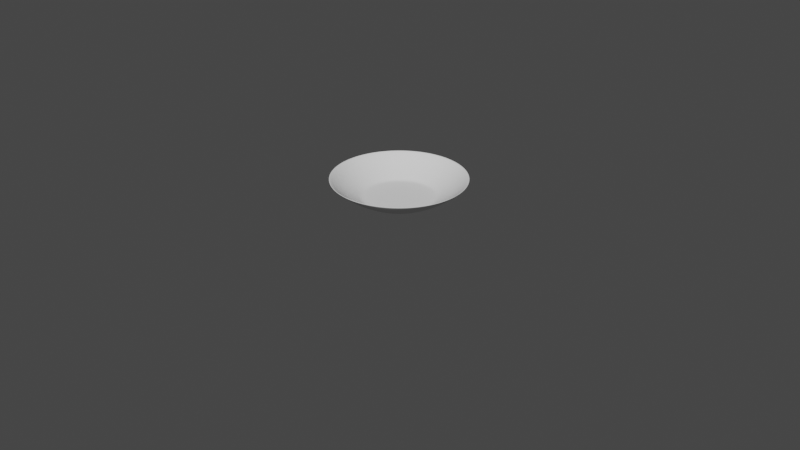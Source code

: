 # Source: Plato.blend  (saved by Blender 3.6.11; exported with 4.5.12 LTS)
import bpy
from mathutils import Matrix  # noqa: F401  (used for matrix-valued properties, if any)

bpy.ops.wm.read_factory_settings(use_empty=True)
scene = bpy.context.scene
scene.name = 'Scene'

# ---- collections
col_collection = bpy.data.collections.new('Collection'); scene.collection.children.link(col_collection)

# ---- world
world_world = bpy.data.worlds.new('World'); scene.world = world_world
world_world.use_nodes = True; world_world.node_tree.nodes.clear()
_N = world_world.node_tree.nodes; _L = world_world.node_tree.links
n0 = _N.new('ShaderNodeOutputWorld'); n0.name = 'World Output'; n0.location = (300, 300)
n1 = _N.new('ShaderNodeBackground'); n1.name = 'Background'; n1.location = (10, 300)
n1.inputs[0].default_value = (0.05088, 0.05088, 0.05088, 1.0)
_L.new(n1.outputs[0], n0.inputs[0])
n0.is_active_output = True
world_world.color = (0.05088, 0.05088, 0.05088)
world_world.use_sun_shadow = False
world_world.sun_shadow_jitter_overblur = 0.0

# ---- cameras
cam_camera = bpy.data.cameras.new('Camera')
cam_camera.clip_end = 100.0
cam_camera.ortho_scale = 7.314

# ---- meshes
me_esfera = bpy.data.meshes.new('Esfera')
me_esfera.from_pydata([(0.1379, 0.6935, -0.7071), (0.1084, 0.5449, -0.8315), (0.008211, 0.04127, -0.9239), (0.2706, 0.6533, -0.7071), (0.2126, 0.5133, -0.8315), (0.0161, 0.03888, -0.9239), (0.3928, 0.5879, -0.7071), (0.3087, 0.4619, -0.8315), (0.02338, 0.03499, -0.9239), (0.5, 0.5, -0.7071), (0.3928, 0.3928, -0.8315), (0.02976, 0.02976, -0.9239), (0.5879, 0.3928, -0.7071), (0.4619, 0.3087, -0.8315), (0.03499, 0.02338, -0.9239), (0.6533, 0.2706, -0.7071), (0.5133, 0.2126, -0.8315), (0.03888, 0.0161, -0.9239), (0.6935, 0.1379, -0.7071), (0.5449, 0.1084, -0.8315), (0.04127, 0.00821, -0.9239), (0.7071, 1.49e-08, -0.7071), (0.5556, -5.215e-08, -0.8315), (0.04208, -2.235e-08, -0.9239), (0.6935, -0.1379, -0.7071), (0.5449, -0.1084, -0.8315), (0.04127, -0.00821, -0.9239), (0.6533, -0.2706, -0.7071), (0.5133, -0.2126, -0.8315), (0.03888, -0.0161, -0.9239), (0.5879, -0.3928, -0.7071), (0.4619, -0.3087, -0.8315), (0.03499, -0.02338, -0.9239), (0.5, -0.5, -0.7071), (0.3928, -0.3928, -0.8315), (0.02976, -0.02976, -0.9239), (0.3928, -0.5879, -0.7071), (0.3087, -0.4619, -0.8315), (0.02338, -0.03499, -0.9239), (0.2706, -0.6533, -0.7071), (0.2126, -0.5133, -0.8315), (0.0161, -0.03888, -0.9239), (0.1379, -0.6935, -0.7071), (0.1084, -0.5449, -0.8315), (0.00821, -0.04127, -0.9239), (-1.49e-08, -0.7071, -0.7071), (-9.686e-08, -0.5556, -0.8315), (-5.215e-08, -0.04208, -0.9239), (-0.1379, -0.6935, -0.7071), (-0.1084, -0.5449, -0.8315), (-0.00821, -0.04127, -0.9239), (-0.2706, -0.6533, -0.7071), (-0.2126, -0.5133, -0.8315), (-0.0161, -0.03888, -0.9239), (-0.3928, -0.5879, -0.7071), (-0.3087, -0.4619, -0.8315), (-0.02338, -0.03499, -0.9239), (-0.5, -0.5, -0.7071), (-0.3928, -0.3928, -0.8315), (-0.02976, -0.02976, -0.9239), (-0.5879, -0.3928, -0.7071), (-0.4619, -0.3087, -0.8315), (-0.03499, -0.02338, -0.9239), (-0.6533, -0.2706, -0.7071), (-0.5133, -0.2126, -0.8315), (-0.03888, -0.0161, -0.9239), (-0.6935, -0.1379, -0.7071), (-0.5449, -0.1084, -0.8315), (-0.04127, -0.00821, -0.9239), (-0.7071, 2.98e-08, -0.7071), (-0.5556, 1.49e-07, -0.8315), (-0.04208, -1.669e-08, -0.9239), (-0.6935, 0.1379, -0.7071), (-0.5449, 0.1084, -0.8315), (-0.04127, 0.00821, -0.9239), (-0.6533, 0.2706, -0.7071), (-0.5133, 0.2126, -0.8315), (-0.03888, 0.0161, -0.9239), (-0.5879, 0.3928, -0.7071), (-0.4619, 0.3087, -0.8315), (-0.03499, 0.02338, -0.9239), (-0.5, 0.5, -0.7071), (-0.3928, 0.3928, -0.8315), (-0.02976, 0.02976, -0.9239), (-0.3928, 0.5879, -0.7071), (-0.3087, 0.4619, -0.8315), (-0.02338, 0.03499, -0.9239), (-0.2706, 0.6533, -0.7071), (-0.2126, 0.5133, -0.8315), (-0.0161, 0.03888, -0.9239), (-0.1379, 0.6935, -0.7071), (-0.1084, 0.5449, -0.8315), (-0.00821, 0.04127, -0.9239), (8.941e-08, 0.7071, -0.7071), (2.161e-07, 0.5556, -0.8315), (5.35e-07, 0.04208, -0.9239), (0.1464, 0.3536, -0.9239), (0.07466, 0.3753, -0.9239), (0.2126, 0.3182, -0.9239), (0.2706, 0.2706, -0.9239), (0.3182, 0.2126, -0.9239), (0.3536, 0.1464, -0.9239), (0.3753, 0.07466, -0.9239), (0.3827, -2.235e-08, -0.9239), (0.3753, -0.07466, -0.9239), (0.3536, -0.1464, -0.9239), (0.3182, -0.2126, -0.9239), (0.2706, -0.2706, -0.9239), (0.2126, -0.3182, -0.9239), (0.1464, -0.3536, -0.9239), (0.07466, -0.3753, -0.9239), (-5.215e-08, -0.3827, -0.9239), (-0.07466, -0.3753, -0.9239), (-0.1464, -0.3536, -0.9239), (-0.2126, -0.3182, -0.9239), (-0.2706, -0.2706, -0.9239), (-0.3182, -0.2126, -0.9239), (-0.3536, -0.1464, -0.9239), (-0.3753, -0.07466, -0.9239), (-0.3827, 5.215e-08, -0.9239), (-0.3753, 0.07466, -0.9239), (-0.3536, 0.1464, -0.9239), (-0.3182, 0.2126, -0.9239), (-0.2706, 0.2706, -0.9239), (-0.2126, 0.3182, -0.9239), (-0.1464, 0.3536, -0.9239), (-0.07466, 0.3753, -0.9239), (6.706e-08, 0.3827, -0.9239), (0.1313, 0.6603, -0.7349), (0.2576, 0.622, -0.7349), (0.374, 0.5597, -0.7349), (0.476, 0.476, -0.7349), (0.5597, 0.374, -0.7349), (0.622, 0.2576, -0.7349), (0.6603, 0.1313, -0.7349), (0.6732, -1.04e-10, -0.7349), (0.6603, -0.1313, -0.7349), (0.622, -0.2576, -0.7349), (0.5597, -0.374, -0.7349), (0.476, -0.476, -0.7349), (0.374, -0.5597, -0.7349), (0.2576, -0.622, -0.7349), (0.1313, -0.6603, -0.7349), (-3.324e-08, -0.6732, -0.7349), (-0.1313, -0.6603, -0.7349), (-0.2576, -0.622, -0.7349), (-0.374, -0.5597, -0.7349), (-0.476, -0.476, -0.7349), (-0.5597, -0.374, -0.7349), (-0.622, -0.2576, -0.7349), (-0.6603, -0.1313, -0.7349), (-0.6732, 5.648e-08, -0.7349), (-0.6603, 0.1313, -0.7349), (-0.622, 0.2576, -0.7349), (-0.5597, 0.374, -0.7349), (-0.476, 0.476, -0.7349), (-0.374, 0.5597, -0.7349), (-0.2576, 0.622, -0.7349), (-0.1313, 0.6603, -0.7349), (1.178e-07, 0.6732, -0.7349), (0.07616, 0.3829, -0.9198), (0.1494, 0.3607, -0.9198), (0.2169, 0.3246, -0.9198), (0.276, 0.276, -0.9198), (0.3246, 0.2169, -0.9198), (0.3607, 0.1494, -0.9198), (0.3829, 0.07616, -0.9198), (0.3904, -2.368e-08, -0.9198), (0.3829, -0.07616, -0.9198), (0.3607, -0.1494, -0.9198), (0.3246, -0.2169, -0.9198), (0.276, -0.276, -0.9198), (0.2169, -0.3246, -0.9198), (0.1494, -0.3607, -0.9198), (0.07616, -0.3829, -0.9198), (-5.415e-08, -0.3904, -0.9198), (-0.07616, -0.3829, -0.9198), (-0.1494, -0.3607, -0.9198), (-0.2169, -0.3246, -0.9198), (-0.276, -0.276, -0.9198), (-0.3246, -0.2169, -0.9198), (-0.3607, -0.1494, -0.9198), (-0.3829, -0.07616, -0.9198), (-0.3904, 5.647e-08, -0.9198), (-0.3829, 0.07616, -0.9198), (-0.3607, 0.1494, -0.9198), (-0.3246, 0.2169, -0.9198), (-0.276, 0.276, -0.9198), (-0.2169, 0.3246, -0.9198), (-0.1494, 0.3607, -0.9198), (-0.07616, 0.3829, -0.9198), (7.37e-08, 0.3904, -0.9198)], [], [(159, 93, 0, 128), (191, 94, 1, 160), (128, 0, 3, 129), (160, 1, 4, 161), (129, 3, 6, 130), (161, 4, 7, 162), (130, 6, 9, 131), (162, 7, 10, 163), (131, 9, 12, 132), (163, 10, 13, 164), (132, 12, 15, 133), (164, 13, 16, 165), (133, 15, 18, 134), (165, 16, 19, 166), (134, 18, 21, 135), (166, 19, 22, 167), (135, 21, 24, 136), (167, 22, 25, 168), (168, 25, 28, 169), (136, 24, 27, 137), (137, 27, 30, 138), (169, 28, 31, 170), (138, 30, 33, 139), (170, 31, 34, 171), (139, 33, 36, 140), (171, 34, 37, 172), (140, 36, 39, 141), (172, 37, 40, 173), (141, 39, 42, 142), (173, 40, 43, 174), (142, 42, 45, 143), (174, 43, 46, 175), (143, 45, 48, 144), (175, 46, 49, 176), (144, 48, 51, 145), (176, 49, 52, 177), (145, 51, 54, 146), (177, 52, 55, 178), (146, 54, 57, 147), (178, 55, 58, 179), (179, 58, 61, 180), (147, 57, 60, 148), (148, 60, 63, 149), (180, 61, 64, 181), (181, 64, 67, 182), (149, 63, 66, 150), (150, 66, 69, 151), (182, 67, 70, 183), (151, 69, 72, 152), (183, 70, 73, 184), (152, 72, 75, 153), (184, 73, 76, 185), (153, 75, 78, 154), (185, 76, 79, 186), (154, 78, 81, 155), (186, 79, 82, 187), (155, 81, 84, 156), (187, 82, 85, 188), (156, 84, 87, 157), (188, 85, 88, 189), (157, 87, 90, 158), (189, 88, 91, 190), (158, 90, 93, 159), (190, 91, 94, 191), (5, 8, 11, 14, 17, 20, 23, 26, 29, 32, 35, 38, 41, 44, 47, 50, 53, 56, 59, 62, 65, 68, 71, 74, 77, 80, 83, 86, 89, 92, 95, 2), (5, 2, 97, 96), (8, 5, 96, 98), (11, 8, 98, 99), (14, 11, 99, 100), (17, 14, 100, 101), (20, 17, 101, 102), (23, 20, 102, 103), (26, 23, 103, 104), (29, 26, 104, 105), (32, 29, 105, 106), (35, 32, 106, 107), (38, 35, 107, 108), (41, 38, 108, 109), (44, 41, 109, 110), (47, 44, 110, 111), (50, 47, 111, 112), (53, 50, 112, 113), (56, 53, 113, 114), (59, 56, 114, 115), (62, 59, 115, 116), (65, 62, 116, 117), (68, 65, 117, 118), (71, 68, 118, 119), (74, 71, 119, 120), (77, 74, 120, 121), (80, 77, 121, 122), (83, 80, 122, 123), (86, 83, 123, 124), (89, 86, 124, 125), (92, 89, 125, 126), (95, 92, 126, 127), (2, 95, 127, 97), (91, 158, 159, 94), (88, 157, 158, 91), (85, 156, 157, 88), (82, 155, 156, 85), (79, 154, 155, 82), (76, 153, 154, 79), (73, 152, 153, 76), (70, 151, 152, 73), (67, 150, 151, 70), (64, 149, 150, 67), (61, 148, 149, 64), (58, 147, 148, 61), (55, 146, 147, 58), (52, 145, 146, 55), (49, 144, 145, 52), (46, 143, 144, 49), (43, 142, 143, 46), (40, 141, 142, 43), (37, 140, 141, 40), (34, 139, 140, 37), (31, 138, 139, 34), (28, 137, 138, 31), (25, 136, 137, 28), (22, 135, 136, 25), (19, 134, 135, 22), (16, 133, 134, 19), (13, 132, 133, 16), (10, 131, 132, 13), (7, 130, 131, 10), (4, 129, 130, 7), (1, 128, 129, 4), (94, 159, 128, 1), (126, 190, 191, 127), (125, 189, 190, 126), (124, 188, 189, 125), (123, 187, 188, 124), (122, 186, 187, 123), (121, 185, 186, 122), (120, 184, 185, 121), (119, 183, 184, 120), (118, 182, 183, 119), (117, 181, 182, 118), (116, 180, 181, 117), (115, 179, 180, 116), (114, 178, 179, 115), (113, 177, 178, 114), (112, 176, 177, 113), (111, 175, 176, 112), (110, 174, 175, 111), (109, 173, 174, 110), (108, 172, 173, 109), (107, 171, 172, 108), (106, 170, 171, 107), (105, 169, 170, 106), (104, 168, 169, 105), (103, 167, 168, 104), (102, 166, 167, 103), (101, 165, 166, 102), (100, 164, 165, 101), (99, 163, 164, 100), (98, 162, 163, 99), (96, 161, 162, 98), (97, 160, 161, 96), (127, 191, 160, 97)])
me_esfera.polygons.foreach_set('use_smooth', [True] * 161)
_uv = me_esfera.uv_layers.new(name='MapaUV')
_uv.uv.foreach_set('vector', [0.75, 0.236, 0.75, 0.25, 0.7188, 0.25, 0.7188, 0.236, 0.75, 0.1278, 0.75, 0.1875, 0.7188, 0.1875, 0.7188, 0.1278, 0.7188, 0.236, 0.7188, 0.25, 0.6875, 0.25, 0.6875, 0.236, 0.7188, 0.1278, 0.7188, 0.1875, 0.6875, 0.1875, 0.6875, 0.1278, 0.6875, 0.236, 0.6875, 0.25, 0.6562, 0.25, 0.6562, 0.236, 0.6875, 0.1278, 0.6875, 0.1875, 0.6562, 0.1875, 0.6563, 0.1278, 0.6562, 0.236, 0.6562, 0.25, 0.625, 0.25, 0.625, 0.236, 0.6563, 0.1278, 0.6562, 0.1875, 0.625, 0.1875, 0.625, 0.1278, 0.625, 0.236, 0.625, 0.25, 0.5938, 0.25, 0.5938, 0.236, 0.625, 0.1278, 0.625, 0.1875, 0.5938, 0.1875, 0.5938, 0.1278, 0.5938, 0.236, 0.5938, 0.25, 0.5625, 0.25, 0.5625, 0.236, 0.5938, 0.1278, 0.5938, 0.1875, 0.5625, 0.1875, 0.5625, 0.1278, 0.5625, 0.236, 0.5625, 0.25, 0.5312, 0.25, 0.5312, 0.236, 0.5625, 0.1278, 0.5625, 0.1875, 0.5312, 0.1875, 0.5312, 0.1278, 0.5312, 0.236, 0.5312, 0.25, 0.5, 0.25, 0.5, 0.236, 0.5312, 0.1278, 0.5312, 0.1875, 0.5, 0.1875, 0.5, 0.1278, 0.5, 0.236, 0.5, 0.25, 0.4688, 0.25, 0.4688, 0.236, 0.5, 0.1278, 0.5, 0.1875, 0.4688, 0.1875, 0.4688, 0.1278, 0.4688, 0.1278, 0.4688, 0.1875, 0.4375, 0.1875, 0.4375, 0.1278, 0.4688, 0.236, 0.4688, 0.25, 0.4375, 0.25, 0.4375, 0.236, 0.4375, 0.236, 0.4375, 0.25, 0.4062, 0.25, 0.4062, 0.236, 0.4375, 0.1278, 0.4375, 0.1875, 0.4062, 0.1875, 0.4062, 0.1278, 0.4062, 0.236, 0.4062, 0.25, 0.375, 0.25, 0.375, 0.236, 0.4062, 0.1278, 0.4062, 0.1875, 0.375, 0.1875, 0.375, 0.1278, 0.375, 0.236, 0.375, 0.25, 0.3438, 0.25, 0.3437, 0.236, 0.375, 0.1278, 0.375, 0.1875, 0.3438, 0.1875, 0.3438, 0.1278, 0.3437, 0.236, 0.3438, 0.25, 0.3125, 0.25, 0.3125, 0.236, 0.3438, 0.1278, 0.3438, 0.1875, 0.3125, 0.1875, 0.3125, 0.1278, 0.3125, 0.236, 0.3125, 0.25, 0.2812, 0.25, 0.2812, 0.236, 0.3125, 0.1278, 0.3125, 0.1875, 0.2812, 0.1875, 0.2812, 0.1278, 0.2812, 0.236, 0.2812, 0.25, 0.25, 0.25, 0.25, 0.236, 0.2812, 0.1278, 0.2812, 0.1875, 0.25, 0.1875, 0.25, 0.1278, 0.25, 0.236, 0.25, 0.25, 0.2188, 0.25, 0.2187, 0.236, 0.25, 0.1278, 0.25, 0.1875, 0.2188, 0.1875, 0.2188, 0.1278, 0.2187, 0.236, 0.2188, 0.25, 0.1875, 0.25, 0.1875, 0.236, 0.2188, 0.1278, 0.2188, 0.1875, 0.1875, 0.1875, 0.1875, 0.1278, 0.1875, 0.236, 0.1875, 0.25, 0.1562, 0.25, 0.1562, 0.236, 0.1875, 0.1278, 0.1875, 0.1875, 0.1562, 0.1875, 0.1562, 0.1278, 0.1562, 0.236, 0.1562, 0.25, 0.125, 0.25, 0.125, 0.236, 0.1562, 0.1278, 0.1562, 0.1875, 0.125, 0.1875, 0.125, 0.1278, 0.125, 0.1278, 0.125, 0.1875, 0.09375, 0.1875, 0.09375, 0.1278, 0.125, 0.236, 0.125, 0.25, 0.09375, 0.25, 0.09375, 0.236, 0.09375, 0.236, 0.09375, 0.25, 0.0625, 0.25, 0.0625, 0.236, 0.09375, 0.1278, 0.09375, 0.1875, 0.0625, 0.1875, 0.0625, 0.1278, 0.0625, 0.1278, 0.0625, 0.1875, 0.03125, 0.1875, 0.03125, 0.1278, 0.0625, 0.236, 0.0625, 0.25, 0.03125, 0.25, 0.03125, 0.236, 0.03125, 0.236, 0.03125, 0.25, 0.0, 0.25, 0.0, 0.236, 0.03125, 0.1278, 0.03125, 0.1875, 0.0, 0.1875, 0.0, 0.1278, 1.0, 0.236, 1.0, 0.25, 0.9688, 0.25, 0.9688, 0.236, 1.0, 0.1278, 1.0, 0.1875, 0.9687, 0.1875, 0.9687, 0.1278, 0.9688, 0.236, 0.9688, 0.25, 0.9375, 0.25, 0.9375, 0.236, 0.9687, 0.1278, 0.9687, 0.1875, 0.9375, 0.1875, 0.9375, 0.1278, 0.9375, 0.236, 0.9375, 0.25, 0.9062, 0.25, 0.9062, 0.236, 0.9375, 0.1278, 0.9375, 0.1875, 0.9062, 0.1875, 0.9062, 0.1278, 0.9062, 0.236, 0.9062, 0.25, 0.875, 0.25, 0.875, 0.236, 0.9062, 0.1278, 0.9062, 0.1875, 0.875, 0.1875, 0.875, 0.1278, 0.875, 0.236, 0.875, 0.25, 0.8438, 0.25, 0.8438, 0.236, 0.875, 0.1278, 0.875, 0.1875, 0.8437, 0.1875, 0.8438, 0.1278, 0.8438, 0.236, 0.8438, 0.25, 0.8125, 0.25, 0.8125, 0.236, 0.8438, 0.1278, 0.8437, 0.1875, 0.8125, 0.1875, 0.8125, 0.1278, 0.8125, 0.236, 0.8125, 0.25, 0.7812, 0.25, 0.7813, 0.236, 0.8125, 0.1278, 0.8125, 0.1875, 0.7812, 0.1875, 0.7812, 0.1278, 0.7813, 0.236, 0.7812, 0.25, 0.75, 0.25, 0.75, 0.236, 0.7812, 0.1278, 0.7812, 0.1875, 0.75, 0.1875, 0.75, 0.1278, 0.5166, 0.125, 0.5135, 0.125, 0.5094, 0.125, 0.5046, 0.125, 0.4993, 0.125, 0.4935, 0.125, 0.4874, 0.125, 0.4813, 0.125, 0.4753, 0.125, 0.4695, 0.125, 0.4641, 0.125, 0.4593, 0.125, 0.4553, 0.125, 0.4521, 0.125, 0.4501, 0.125, 0.4492, 0.125, 0.4497, 0.125, 0.4517, 0.125, 0.4551, 0.125, 0.4599, 0.125, 0.4659, 0.125, 0.4728, 0.125, 0.4805, 0.125, 0.4883, 0.125, 0.4959, 0.125, 0.5029, 0.125, 0.5089, 0.125, 0.5137, 0.125, 0.5171, 0.125, 0.519, 0.125, 0.5195, 0.125, 0.5187, 0.125, 0.5166, 0.125, 0.5187, 0.125, 0.7188, 0.125, 0.6875, 0.125, 0.5135, 0.125, 0.5166, 0.125, 0.6875, 0.125, 0.6562, 0.125, 0.5094, 0.125, 0.5135, 0.125, 0.6562, 0.125, 0.625, 0.125, 0.5046, 0.125, 0.5094, 0.125, 0.625, 0.125, 0.5938, 0.125, 0.4993, 0.125, 0.5046, 0.125, 0.5938, 0.125, 0.5625, 0.125, 0.4935, 0.125, 0.4993, 0.125, 0.5625, 0.125, 0.5312, 0.125, 0.4874, 0.125, 0.4935, 0.125, 0.5312, 0.125, 0.5, 0.125, 0.4813, 0.125, 0.4874, 0.125, 0.5, 0.125, 0.4688, 0.125, 0.4753, 0.125, 0.4813, 0.125, 0.4688, 0.125, 0.4375, 0.125, 0.4695, 0.125, 0.4753, 0.125, 0.4375, 0.125, 0.4062, 0.125, 0.4641, 0.125, 0.4695, 0.125, 0.4062, 0.125, 0.375, 0.125, 0.4593, 0.125, 0.4641, 0.125, 0.375, 0.125, 0.3438, 0.125, 0.4553, 0.125, 0.4593, 0.125, 0.3438, 0.125, 0.3125, 0.125, 0.4521, 0.125, 0.4553, 0.125, 0.3125, 0.125, 0.2812, 0.125, 0.4501, 0.125, 0.4521, 0.125, 0.2812, 0.125, 0.25, 0.125, 0.4492, 0.125, 0.4501, 0.125, 0.25, 0.125, 0.2188, 0.125, 0.4497, 0.125, 0.4492, 0.125, 0.2188, 0.125, 0.1875, 0.125, 0.4517, 0.125, 0.4497, 0.125, 0.1875, 0.125, 0.1562, 0.125, 0.4551, 0.125, 0.4517, 0.125, 0.1562, 0.125, 0.125, 0.125, 0.4599, 0.125, 0.4551, 0.125, 0.125, 0.125, 0.09375, 0.125, 0.4659, 0.125, 0.4599, 0.125, 0.09375, 0.125, 0.0625, 0.125, 0.4728, 0.125, 0.4659, 0.125, 0.0625, 0.125, 0.03125, 0.125, 0.4805, 0.125, 0.4728, 0.125, 0.03125, 0.125, 0.0, 0.125, 0.4883, 0.125, 0.4805, 0.125, 0.0, 0.125, 0.9687, 0.125, 0.4959, 0.125, 0.4883, 0.125, 0.9687, 0.125, 0.9375, 0.125, 0.5029, 0.125, 0.4959, 0.125, 0.9375, 0.125, 0.9062, 0.125, 0.5089, 0.125, 0.5029, 0.125, 0.9062, 0.125, 0.875, 0.125, 0.5137, 0.125, 0.5089, 0.125, 0.875, 0.125, 0.8438, 0.125, 0.5171, 0.125, 0.5137, 0.125, 0.8438, 0.125, 0.8125, 0.125, 0.519, 0.125, 0.5171, 0.125, 0.8125, 0.125, 0.7812, 0.125, 0.5195, 0.125, 0.519, 0.125, 0.7812, 0.125, 0.75, 0.125, 0.5187, 0.125, 0.5195, 0.125, 0.75, 0.125, 0.7188, 0.125, 0.7812, 0.1875, 0.7813, 0.236, 0.75, 0.236, 0.75, 0.1875, 0.8125, 0.1875, 0.8125, 0.236, 0.7813, 0.236, 0.7812, 0.1875, 0.8437, 0.1875, 0.8438, 0.236, 0.8125, 0.236, 0.8125, 0.1875, 0.875, 0.1875, 0.875, 0.236, 0.8438, 0.236, 0.8437, 0.1875, 0.9062, 0.1875, 0.9062, 0.236, 0.875, 0.236, 0.875, 0.1875, 0.9375, 0.1875, 0.9375, 0.236, 0.9062, 0.236, 0.9062, 0.1875, 0.9687, 0.1875, 0.9688, 0.236, 0.9375, 0.236, 0.9375, 0.1875, 1.0, 0.1875, 1.0, 0.236, 0.9688, 0.236, 0.9687, 0.1875, 0.03125, 0.1875, 0.03125, 0.236, 0.0, 0.236, 0.0, 0.1875, 0.0625, 0.1875, 0.0625, 0.236, 0.03125, 0.236, 0.03125, 0.1875, 0.09375, 0.1875, 0.09375, 0.236, 0.0625, 0.236, 0.0625, 0.1875, 0.125, 0.1875, 0.125, 0.236, 0.09375, 0.236, 0.09375, 0.1875, 0.1562, 0.1875, 0.1562, 0.236, 0.125, 0.236, 0.125, 0.1875, 0.1875, 0.1875, 0.1875, 0.236, 0.1562, 0.236, 0.1562, 0.1875, 0.2188, 0.1875, 0.2187, 0.236, 0.1875, 0.236, 0.1875, 0.1875, 0.25, 0.1875, 0.25, 0.236, 0.2187, 0.236, 0.2188, 0.1875, 0.2812, 0.1875, 0.2812, 0.236, 0.25, 0.236, 0.25, 0.1875, 0.3125, 0.1875, 0.3125, 0.236, 0.2812, 0.236, 0.2812, 0.1875, 0.3438, 0.1875, 0.3437, 0.236, 0.3125, 0.236, 0.3125, 0.1875, 0.375, 0.1875, 0.375, 0.236, 0.3437, 0.236, 0.3438, 0.1875, 0.4062, 0.1875, 0.4062, 0.236, 0.375, 0.236, 0.375, 0.1875, 0.4375, 0.1875, 0.4375, 0.236, 0.4062, 0.236, 0.4062, 0.1875, 0.4688, 0.1875, 0.4688, 0.236, 0.4375, 0.236, 0.4375, 0.1875, 0.5, 0.1875, 0.5, 0.236, 0.4688, 0.236, 0.4688, 0.1875, 0.5312, 0.1875, 0.5312, 0.236, 0.5, 0.236, 0.5, 0.1875, 0.5625, 0.1875, 0.5625, 0.236, 0.5312, 0.236, 0.5312, 0.1875, 0.5938, 0.1875, 0.5938, 0.236, 0.5625, 0.236, 0.5625, 0.1875, 0.625, 0.1875, 0.625, 0.236, 0.5938, 0.236, 0.5938, 0.1875, 0.6562, 0.1875, 0.6562, 0.236, 0.625, 0.236, 0.625, 0.1875, 0.6875, 0.1875, 0.6875, 0.236, 0.6562, 0.236, 0.6562, 0.1875, 0.7188, 0.1875, 0.7188, 0.236, 0.6875, 0.236, 0.6875, 0.1875, 0.75, 0.1875, 0.75, 0.236, 0.7188, 0.236, 0.7188, 0.1875, 0.7812, 0.125, 0.7812, 0.1278, 0.75, 0.1278, 0.75, 0.125, 0.8125, 0.125, 0.8125, 0.1278, 0.7812, 0.1278, 0.7812, 0.125, 0.8438, 0.125, 0.8438, 0.1278, 0.8125, 0.1278, 0.8125, 0.125, 0.875, 0.125, 0.875, 0.1278, 0.8438, 0.1278, 0.8438, 0.125, 0.9062, 0.125, 0.9062, 0.1278, 0.875, 0.1278, 0.875, 0.125, 0.9375, 0.125, 0.9375, 0.1278, 0.9062, 0.1278, 0.9062, 0.125, 0.9687, 0.125, 0.9687, 0.1278, 0.9375, 0.1278, 0.9375, 0.125, 1.0, 0.125, 1.0, 0.1278, 0.9687, 0.1278, 0.9687, 0.125, 0.03125, 0.125, 0.03125, 0.1278, 0.0, 0.1278, 0.0, 0.125, 0.0625, 0.125, 0.0625, 0.1278, 0.03125, 0.1278, 0.03125, 0.125, 0.09375, 0.125, 0.09375, 0.1278, 0.0625, 0.1278, 0.0625, 0.125, 0.125, 0.125, 0.125, 0.1278, 0.09375, 0.1278, 0.09375, 0.125, 0.1562, 0.125, 0.1562, 0.1278, 0.125, 0.1278, 0.125, 0.125, 0.1875, 0.125, 0.1875, 0.1278, 0.1562, 0.1278, 0.1562, 0.125, 0.2188, 0.125, 0.2188, 0.1278, 0.1875, 0.1278, 0.1875, 0.125, 0.25, 0.125, 0.25, 0.1278, 0.2188, 0.1278, 0.2188, 0.125, 0.2812, 0.125, 0.2812, 0.1278, 0.25, 0.1278, 0.25, 0.125, 0.3125, 0.125, 0.3125, 0.1278, 0.2812, 0.1278, 0.2812, 0.125, 0.3438, 0.125, 0.3438, 0.1278, 0.3125, 0.1278, 0.3125, 0.125, 0.375, 0.125, 0.375, 0.1278, 0.3438, 0.1278, 0.3438, 0.125, 0.4062, 0.125, 0.4062, 0.1278, 0.375, 0.1278, 0.375, 0.125, 0.4375, 0.125, 0.4375, 0.1278, 0.4062, 0.1278, 0.4062, 0.125, 0.4688, 0.125, 0.4688, 0.1278, 0.4375, 0.1278, 0.4375, 0.125, 0.5, 0.125, 0.5, 0.1278, 0.4688, 0.1278, 0.4688, 0.125, 0.5312, 0.125, 0.5312, 0.1278, 0.5, 0.1278, 0.5, 0.125, 0.5625, 0.125, 0.5625, 0.1278, 0.5312, 0.1278, 0.5312, 0.125, 0.5938, 0.125, 0.5938, 0.1278, 0.5625, 0.1278, 0.5625, 0.125, 0.625, 0.125, 0.625, 0.1278, 0.5938, 0.1278, 0.5938, 0.125, 0.6562, 0.125, 0.6563, 0.1278, 0.625, 0.1278, 0.625, 0.125, 0.6875, 0.125, 0.6875, 0.1278, 0.6563, 0.1278, 0.6562, 0.125, 0.7188, 0.125, 0.7188, 0.1278, 0.6875, 0.1278, 0.6875, 0.125, 0.75, 0.125, 0.75, 0.1278, 0.7188, 0.1278, 0.7188, 0.125])
me_esfera.update()

# ---- objects
ob_camera = bpy.data.objects.new('Camera', cam_camera)
ob_esfera = bpy.data.objects.new('Esfera', me_esfera)

# ---- transforms, parenting, visibility, modifiers, constraints
ob_camera.location = (7.359, -6.926, 4.958)
ob_camera.rotation_euler = (1.109, 0.0, 0.8149)
ob_camera.lock_rotations_4d = False
ob_camera.empty_display_type = 'ARROWS'
ob_camera.color = (0.0, 0.0, 0.0, 0.0)
ob_camera.display_type = 'WIRE'
ob_camera.lineart.crease_threshold = 0.0
ob_esfera.location = (0.0, 0.0, 1.16)
_m = ob_esfera.modifiers.new('Solidificar', 'SOLIDIFY')
_m = ob_esfera.modifiers.new('Subdivisión', 'SUBSURF')
_m.levels = 2

# ---- collection membership
col_collection.objects.link(ob_camera)
col_collection.objects.link(ob_esfera)

# ---- scene / render settings (as saved in the file)
scene.camera = ob_camera
scene.frame_start = 1; scene.frame_end = 250; scene.frame_set(1)
scene.render.engine = 'BLENDER_EEVEE_NEXT'
scene.cycles.sampling_pattern = 'TABULATED_SOBOL'
scene.view_settings.view_transform = 'Filmic'
bpy.context.view_layer.update()

# ---- added for rendering (the .blend has no usable light): sun
light_auto_sun = bpy.data.lights.new('AutoSun', 'SUN')
light_auto_sun.energy = 3.0
light_auto_sun.angle = 0.0523599
ob_auto_sun = bpy.data.objects.new('AutoSun', light_auto_sun)
scene.collection.objects.link(ob_auto_sun)
ob_auto_sun.rotation_euler = (0.872665, 0.174533, 0.523599)
bpy.context.view_layer.update()
